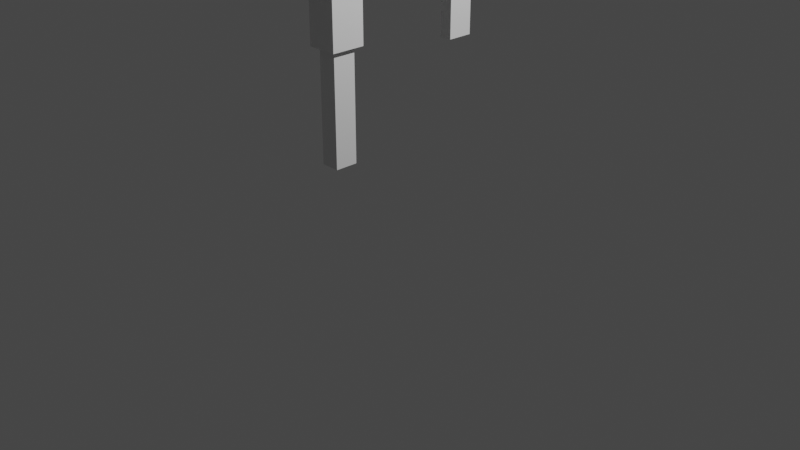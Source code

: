 # Source: MachinePistol.blend  (saved by Blender 2.80.75; exported with 4.5.12 LTS)
import bpy
from mathutils import Matrix  # noqa: F401  (used for matrix-valued properties, if any)

bpy.ops.wm.read_factory_settings(use_empty=True)
scene = bpy.context.scene
scene.name = 'Scene'

# ---- collections
col_collection = bpy.data.collections.new('Collection'); scene.collection.children.link(col_collection)

# ---- materials (node trees are filled in below, after node groups)
mat_material = bpy.data.materials.new('Material')
mat_material.alpha_threshold = 0.0
mat_material.use_transparent_shadow = False
mat_material.line_color = (0.0, 0.0, 0.0, 1.0)

# ---- material node trees
mat_material.use_nodes = True; mat_material.node_tree.nodes.clear()
_N = mat_material.node_tree.nodes; _L = mat_material.node_tree.links
n0 = _N.new('ShaderNodeOutputMaterial'); n0.name = 'Material Output'; n0.location = (300, 300)
n1 = _N.new('ShaderNodeBsdfPrincipled'); n1.name = 'Principled BSDF'; n1.location = (10, 300)
n1.distribution = 'GGX'
n1.subsurface_method = 'BURLEY'
n1.inputs[2].default_value = 0.4
n1.inputs[3].default_value = 1.45
n1.inputs[27].default_value = (0.0, 0.0, 0.0, 1.0)
n1.inputs[28].default_value = 1.0
_L.new(n1.outputs[0], n0.inputs[0])
n0.is_active_output = True

# ---- world
world_world = bpy.data.worlds.new('World'); scene.world = world_world
world_world.use_nodes = True; world_world.node_tree.nodes.clear()
_N = world_world.node_tree.nodes; _L = world_world.node_tree.links
n0 = _N.new('ShaderNodeOutputWorld'); n0.name = 'World Output'; n0.location = (300, 300)
n1 = _N.new('ShaderNodeBackground'); n1.name = 'Background'; n1.location = (10, 300)
n1.inputs[0].default_value = (0.05088, 0.05088, 0.05088, 1.0)
_L.new(n1.outputs[0], n0.inputs[0])
n0.is_active_output = True
world_world.color = (0.05088, 0.05088, 0.05088)
world_world.use_sun_shadow = False
world_world.sun_shadow_jitter_overblur = 0.0

# ---- cameras
cam_camera = bpy.data.cameras.new('Camera')
cam_camera.clip_end = 100.0
cam_camera.ortho_scale = 7.314

# ---- lights
light_light = bpy.data.lights.new('Light', 'POINT')
light_light.transmission_factor = 0.0
light_light.energy = 1000.0
light_light.shadow_soft_size = 0.1
light_light.shadow_maximum_resolution = 0.006
light_light.use_absolute_resolution = True

# ---- meshes
me_cube = bpy.data.meshes.new('Cube')
me_cube.from_pydata([(0.918, 0.8733, 0.7765), (0.7807, 0.8733, 0.6047), (0.6134, 0.8733, 0.4638), (0.4225, 0.8733, 0.3591), (0.2154, 0.8733, 0.2946), (-3.598e-07, 0.8733, 0.2728), (-0.2154, 0.8733, 0.2946), (-0.4225, 0.8733, 0.3591), (-0.6134, 0.8733, 0.4638), (-0.7807, 0.8733, 0.6047), (-0.918, 0.8733, 0.7765), (1.0, 1.0, 1.0), (1.0, 1.0, -1.0), (1.0, -1.0, -1.0), (-1.0, 1.0, 1.0), (-1.0, 1.0, -1.0), (-1.0, -1.0, -1.0), (0.7807, -1.0, 0.6047), (0.6134, -1.0, 0.4638), (-0.2154, -1.0, 0.2946), (-0.4225, -1.0, 0.3591), (0.918, -1.0, 0.7765), (1.0, -1.0, 0.9339), (1.0, 0.8733, 0.9339), (0.2154, -1.0, 0.2946), (0.4225, -1.0, 0.3591), (-0.918, -1.0, 0.7765), (-1.0, 0.8733, 0.9339), (-0.7807, -1.0, 0.6047), (-1.0, -1.0, 0.9339), (-0.6134, -1.0, 0.4638), (-3.598e-07, -1.0, 0.2728), (1.0, 0.8733, 1.0), (-1.0, 0.8733, 1.0)], [], [(0, 1, 17, 21), (1, 2, 18, 17), (2, 3, 25, 18), (3, 4, 24, 25), (4, 5, 31, 24), (5, 6, 19, 31), (6, 7, 20, 19), (7, 8, 30, 20), (8, 9, 28, 30), (9, 10, 26, 28), (10, 27, 29, 26), (11, 14, 33, 32), (13, 22, 21, 17, 18, 25, 24, 31, 19, 20, 30, 28, 26, 29, 16), (16, 29, 27, 33, 14, 15), (15, 12, 13, 16), (12, 11, 32, 23, 22, 13), (15, 14, 11, 12), (23, 0, 21, 22), (27, 10, 9, 8, 7, 6, 5, 4, 3, 2, 1, 0, 23, 32, 33)])
_uv = me_cube.uv_layers.new(name='UVMap')
_uv.uv.foreach_set('vector', [0.6562, 0.5, 0.625, 0.5, 0.625, 0.8235, 0.6562, 0.8235, 0.625, 0.5, 0.5938, 0.5, 0.5938, 0.8235, 0.625, 0.8235, 0.5938, 0.5, 0.5625, 0.5, 0.5625, 0.8235, 0.5938, 0.8235, 0.5625, 0.5, 0.5312, 0.5, 0.5312, 0.8235, 0.5625, 0.8235, 0.5312, 0.5, 0.5, 0.5, 0.5, 0.8235, 0.5312, 0.8235, 0.5, 0.5, 0.4688, 0.5, 0.4688, 0.8235, 0.5, 0.8235, 0.4688, 0.5, 0.4375, 0.5, 0.4375, 0.8235, 0.4688, 0.8235, 0.4375, 0.5, 0.4062, 0.5, 0.4062, 0.8235, 0.4375, 0.8235, 0.4062, 0.5, 0.375, 0.5, 0.375, 0.8235, 0.4062, 0.8235, 0.375, 0.5, 0.3438, 0.5, 0.3438, 0.8235, 0.375, 0.8235, 0.3438, 0.5, 0.3186, 0.5, 0.3186, 0.8235, 0.3438, 0.8235, 0.625, 0.5, 0.875, 0.5, 0.875, 0.5158, 0.625, 0.5158, 0.375, 0.75, 0.6167, 0.75, 0.5971, 0.7602, 0.5756, 0.7774, 0.558, 0.7983, 0.5449, 0.8222, 0.5368, 0.8481, 0.5341, 0.875, 0.5368, 0.9019, 0.5449, 0.9278, 0.558, 0.9517, 0.5756, 0.9726, 0.5971, 0.9898, 0.6167, 1.0, 0.375, 1.0, 0.375, 0.0, 0.6167, 0.0, 0.6167, 0.2342, 0.625, 0.2342, 0.625, 0.25, 0.375, 0.25, 0.125, 0.5, 0.375, 0.5, 0.375, 0.75, 0.125, 0.75, 0.375, 0.5, 0.625, 0.5, 0.625, 0.5158, 0.6167, 0.5158, 0.6167, 0.75, 0.375, 0.75, 0.375, 0.25, 0.625, 0.25, 0.625, 0.5, 0.375, 0.5, 0.6814, 0.5, 0.6562, 0.5, 0.6562, 0.8235, 0.6814, 0.8235, 0.5326, 0.15, 0.5504, 0.1167, 0.5803, 0.08029, 0.6167, 0.05045, 0.6582, 0.02827, 0.7032, 0.01461, 0.75, 0.01, 0.7968, 0.01461, 0.8418, 0.02827, 0.8833, 0.05045, 0.9197, 0.08029, 0.9496, 0.1167, 0.9674, 0.15, 0.9674, 0.164, 0.5326, 0.164])
me_cube.materials.append(mat_material)
me_cube.use_remesh_preserve_volume = False
me_cube.use_remesh_preserve_attributes = False
me_cube.use_mirror_vertex_groups = False
me_cube.update()
me_cylinder = bpy.data.meshes.new('Cylinder')
me_cylinder.from_pydata([(0.0, 1.0, -1.0), (0.0, 1.0, 1.0), (0.1951, 0.9808, -1.0), (0.1951, 0.9808, 1.0), (0.3827, 0.9239, -1.0), (0.3827, 0.9239, 1.0), (0.5556, 0.8315, -1.0), (0.5556, 0.8315, 1.0), (0.7071, 0.7071, -1.0), (0.7071, 0.7071, 1.0), (0.8315, 0.5556, -1.0), (0.8315, 0.5556, 1.0), (0.9239, 0.3827, -1.0), (0.9239, 0.3827, 1.0), (0.9808, 0.1951, -1.0), (0.9808, 0.1951, 1.0), (1.0, 7.55e-08, -1.0), (1.0, 7.55e-08, 1.0), (0.9808, -0.1951, -1.0), (0.9808, -0.1951, 1.0), (0.9239, -0.3827, -1.0), (0.9239, -0.3827, 1.0), (0.8315, -0.5556, -1.0), (0.8315, -0.5556, 1.0), (0.7071, -0.7071, -1.0), (0.7071, -0.7071, 1.0), (0.5556, -0.8315, -1.0), (0.5556, -0.8315, 1.0), (0.3827, -0.9239, -1.0), (0.3827, -0.9239, 1.0), (0.1951, -0.9808, -1.0), (0.1951, -0.9808, 1.0), (-3.258e-07, -1.0, -1.0), (-3.258e-07, -1.0, 1.0), (-0.1951, -0.9808, -1.0), (-0.1951, -0.9808, 1.0), (-0.3827, -0.9239, -1.0), (-0.3827, -0.9239, 1.0), (-0.5556, -0.8315, -1.0), (-0.5556, -0.8315, 1.0), (-0.7071, -0.7071, -1.0), (-0.7071, -0.7071, 1.0), (-0.8315, -0.5556, -1.0), (-0.8315, -0.5556, 1.0), (-0.9239, -0.3827, -1.0), (-0.9239, -0.3827, 1.0), (-0.9808, -0.1951, -1.0), (-0.9808, -0.1951, 1.0), (-1.0, 9.656e-07, -1.0), (-1.0, 9.656e-07, 1.0), (-0.9808, 0.1951, -1.0), (-0.9808, 0.1951, 1.0), (-0.9239, 0.3827, -1.0), (-0.9239, 0.3827, 1.0), (-0.8315, 0.5556, -1.0), (-0.8315, 0.5556, 1.0), (-0.7071, 0.7071, -1.0), (-0.7071, 0.7071, 1.0), (-0.5556, 0.8315, -1.0), (-0.5556, 0.8315, 1.0), (-0.3827, 0.9239, -1.0), (-0.3827, 0.9239, 1.0), (-0.1951, 0.9808, -1.0), (-0.1951, 0.9808, 1.0)], [], [(0, 1, 3, 2), (2, 3, 5, 4), (4, 5, 7, 6), (6, 7, 9, 8), (8, 9, 11, 10), (10, 11, 13, 12), (12, 13, 15, 14), (14, 15, 17, 16), (16, 17, 19, 18), (18, 19, 21, 20), (20, 21, 23, 22), (22, 23, 25, 24), (24, 25, 27, 26), (26, 27, 29, 28), (28, 29, 31, 30), (30, 31, 33, 32), (32, 33, 35, 34), (34, 35, 37, 36), (36, 37, 39, 38), (38, 39, 41, 40), (40, 41, 43, 42), (42, 43, 45, 44), (44, 45, 47, 46), (46, 47, 49, 48), (48, 49, 51, 50), (50, 51, 53, 52), (52, 53, 55, 54), (54, 55, 57, 56), (56, 57, 59, 58), (58, 59, 61, 60), (3, 1, 63, 61, 59, 57, 55, 53, 51, 49, 47, 45, 43, 41, 39, 37, 35, 33, 31, 29, 27, 25, 23, 21, 19, 17, 15, 13, 11, 9, 7, 5), (60, 61, 63, 62), (62, 63, 1, 0), (0, 2, 4, 6, 8, 10, 12, 14, 16, 18, 20, 22, 24, 26, 28, 30, 32, 34, 36, 38, 40, 42, 44, 46, 48, 50, 52, 54, 56, 58, 60, 62)])
_uv = me_cylinder.uv_layers.new(name='UVMap')
_uv.uv.foreach_set('vector', [1.0, 0.5, 1.0, 1.0, 0.9688, 1.0, 0.9688, 0.5, 0.9688, 0.5, 0.9688, 1.0, 0.9375, 1.0, 0.9375, 0.5, 0.9375, 0.5, 0.9375, 1.0, 0.9062, 1.0, 0.9062, 0.5, 0.9062, 0.5, 0.9062, 1.0, 0.875, 1.0, 0.875, 0.5, 0.875, 0.5, 0.875, 1.0, 0.8438, 1.0, 0.8438, 0.5, 0.8438, 0.5, 0.8438, 1.0, 0.8125, 1.0, 0.8125, 0.5, 0.8125, 0.5, 0.8125, 1.0, 0.7812, 1.0, 0.7812, 0.5, 0.7812, 0.5, 0.7812, 1.0, 0.75, 1.0, 0.75, 0.5, 0.75, 0.5, 0.75, 1.0, 0.7188, 1.0, 0.7188, 0.5, 0.7188, 0.5, 0.7188, 1.0, 0.6875, 1.0, 0.6875, 0.5, 0.6875, 0.5, 0.6875, 1.0, 0.6562, 1.0, 0.6562, 0.5, 0.6562, 0.5, 0.6562, 1.0, 0.625, 1.0, 0.625, 0.5, 0.625, 0.5, 0.625, 1.0, 0.5938, 1.0, 0.5938, 0.5, 0.5938, 0.5, 0.5938, 1.0, 0.5625, 1.0, 0.5625, 0.5, 0.5625, 0.5, 0.5625, 1.0, 0.5312, 1.0, 0.5312, 0.5, 0.5312, 0.5, 0.5312, 1.0, 0.5, 1.0, 0.5, 0.5, 0.5, 0.5, 0.5, 1.0, 0.4688, 1.0, 0.4688, 0.5, 0.4688, 0.5, 0.4688, 1.0, 0.4375, 1.0, 0.4375, 0.5, 0.4375, 0.5, 0.4375, 1.0, 0.4062, 1.0, 0.4062, 0.5, 0.4062, 0.5, 0.4062, 1.0, 0.375, 1.0, 0.375, 0.5, 0.375, 0.5, 0.375, 1.0, 0.3438, 1.0, 0.3438, 0.5, 0.3438, 0.5, 0.3438, 1.0, 0.3125, 1.0, 0.3125, 0.5, 0.3125, 0.5, 0.3125, 1.0, 0.2812, 1.0, 0.2812, 0.5, 0.2812, 0.5, 0.2812, 1.0, 0.25, 1.0, 0.25, 0.5, 0.25, 0.5, 0.25, 1.0, 0.2188, 1.0, 0.2188, 0.5, 0.2188, 0.5, 0.2188, 1.0, 0.1875, 1.0, 0.1875, 0.5, 0.1875, 0.5, 0.1875, 1.0, 0.1562, 1.0, 0.1562, 0.5, 0.1562, 0.5, 0.1562, 1.0, 0.125, 1.0, 0.125, 0.5, 0.125, 0.5, 0.125, 1.0, 0.09375, 1.0, 0.09375, 0.5, 0.09375, 0.5, 0.09375, 1.0, 0.0625, 1.0, 0.0625, 0.5, 0.2968, 0.4854, 0.25, 0.49, 0.2032, 0.4854, 0.1582, 0.4717, 0.1167, 0.4496, 0.08029, 0.4197, 0.05045, 0.3833, 0.02827, 0.3418, 0.01461, 0.2968, 0.01, 0.25, 0.01461, 0.2032, 0.02827, 0.1582, 0.05045, 0.1167, 0.08029, 0.08029, 0.1167, 0.05045, 0.1582, 0.02827, 0.2032, 0.01461, 0.25, 0.01, 0.2968, 0.01461, 0.3418, 0.02827, 0.3833, 0.05045, 0.4197, 0.08029, 0.4496, 0.1167, 0.4717, 0.1582, 0.4854, 0.2032, 0.49, 0.25, 0.4854, 0.2968, 0.4717, 0.3418, 0.4496, 0.3833, 0.4197, 0.4197, 0.3833, 0.4496, 0.3418, 0.4717, 0.0625, 0.5, 0.0625, 1.0, 0.03125, 1.0, 0.03125, 0.5, 0.03125, 0.5, 0.03125, 1.0, 0.0, 1.0, 0.0, 0.5, 0.75, 0.49, 0.7968, 0.4854, 0.8418, 0.4717, 0.8833, 0.4496, 0.9197, 0.4197, 0.9496, 0.3833, 0.9717, 0.3418, 0.9854, 0.2968, 0.99, 0.25, 0.9854, 0.2032, 0.9717, 0.1582, 0.9496, 0.1167, 0.9197, 0.08029, 0.8833, 0.05045, 0.8418, 0.02827, 0.7968, 0.01461, 0.75, 0.01, 0.7032, 0.01461, 0.6582, 0.02827, 0.6167, 0.05045, 0.5803, 0.08029, 0.5504, 0.1167, 0.5283, 0.1582, 0.5146, 0.2032, 0.51, 0.25, 0.5146, 0.2968, 0.5283, 0.3418, 0.5504, 0.3833, 0.5803, 0.4197, 0.6167, 0.4496, 0.6582, 0.4717, 0.7032, 0.4854])
me_cylinder.use_remesh_fix_poles = True
me_cylinder.use_remesh_preserve_attributes = False
me_cylinder.use_mirror_vertex_groups = False
me_cylinder.update()
me_cube_001 = bpy.data.meshes.new('Cube.001')
me_cube_001.from_pydata([(-1.0, -1.0, -1.0), (-1.0, -1.0, 1.0), (-1.0, 1.0, -1.0), (-1.0, 1.0, 1.0), (1.0, -1.0, -1.0), (1.0, -1.0, 1.0), (1.0, 1.0, -1.0), (1.0, 1.0, 1.0)], [], [(0, 1, 3, 2), (2, 3, 7, 6), (6, 7, 5, 4), (4, 5, 1, 0), (2, 6, 4, 0), (7, 3, 1, 5)])
_uv = me_cube_001.uv_layers.new(name='UVMap')
_uv.uv.foreach_set('vector', [0.375, 0.0, 0.625, 0.0, 0.625, 0.25, 0.375, 0.25, 0.375, 0.25, 0.625, 0.25, 0.625, 0.5, 0.375, 0.5, 0.375, 0.5, 0.625, 0.5, 0.625, 0.75, 0.375, 0.75, 0.375, 0.75, 0.625, 0.75, 0.625, 1.0, 0.375, 1.0, 0.125, 0.5, 0.375, 0.5, 0.375, 0.75, 0.125, 0.75, 0.625, 0.5, 0.875, 0.5, 0.875, 0.75, 0.625, 0.75])
me_cube_001.use_remesh_fix_poles = True
me_cube_001.use_remesh_preserve_attributes = False
me_cube_001.use_mirror_vertex_groups = False
me_cube_001.update()
me_cube_002 = bpy.data.meshes.new('Cube.002')
me_cube_002.from_pydata([(-1.0, -1.0, -1.0), (-1.0, -1.0, 1.0), (-1.0, 1.0, -1.0), (-1.0, 1.0, 1.0), (1.0, -1.0, -1.0), (1.0, -1.0, 1.0), (1.0, 1.0, -1.0), (1.0, 1.0, 1.0)], [], [(0, 1, 3, 2), (2, 3, 7, 6), (6, 7, 5, 4), (4, 5, 1, 0), (2, 6, 4, 0), (7, 3, 1, 5)])
_uv = me_cube_002.uv_layers.new(name='UVMap')
_uv.uv.foreach_set('vector', [0.375, 0.0, 0.625, 0.0, 0.625, 0.25, 0.375, 0.25, 0.375, 0.25, 0.625, 0.25, 0.625, 0.5, 0.375, 0.5, 0.375, 0.5, 0.625, 0.5, 0.625, 0.75, 0.375, 0.75, 0.375, 0.75, 0.625, 0.75, 0.625, 1.0, 0.375, 1.0, 0.125, 0.5, 0.375, 0.5, 0.375, 0.75, 0.125, 0.75, 0.625, 0.5, 0.875, 0.5, 0.875, 0.75, 0.625, 0.75])
me_cube_002.use_remesh_fix_poles = True
me_cube_002.use_remesh_preserve_attributes = False
me_cube_002.use_mirror_vertex_groups = False
me_cube_002.update()
me_cube_003 = bpy.data.meshes.new('Cube.003')
me_cube_003.from_pydata([(-1.0, -1.0, -1.0), (-1.0, -1.0, 1.0), (-1.0, 1.0, -1.0), (-1.0, 1.0, 1.0), (1.0, -1.0, -1.0), (1.0, -1.0, 1.0), (1.0, 1.0, -1.0), (1.0, 1.0, 1.0)], [], [(0, 1, 3, 2), (2, 3, 7, 6), (6, 7, 5, 4), (4, 5, 1, 0), (2, 6, 4, 0), (7, 3, 1, 5)])
_uv = me_cube_003.uv_layers.new(name='UVMap')
_uv.uv.foreach_set('vector', [0.375, 0.0, 0.625, 0.0, 0.625, 0.25, 0.375, 0.25, 0.375, 0.25, 0.625, 0.25, 0.625, 0.5, 0.375, 0.5, 0.375, 0.5, 0.625, 0.5, 0.625, 0.75, 0.375, 0.75, 0.375, 0.75, 0.625, 0.75, 0.625, 1.0, 0.375, 1.0, 0.125, 0.5, 0.375, 0.5, 0.375, 0.75, 0.125, 0.75, 0.625, 0.5, 0.875, 0.5, 0.875, 0.75, 0.625, 0.75])
me_cube_003.use_remesh_fix_poles = True
me_cube_003.use_remesh_preserve_attributes = False
me_cube_003.use_mirror_vertex_groups = False
me_cube_003.update()
me_cube_004 = bpy.data.meshes.new('Cube.004')
me_cube_004.from_pydata([(-1.0, -1.0, -1.0), (-1.0, -1.0, 1.0), (-1.0, 1.0, -1.0), (-1.0, 1.0, 1.0), (1.0, -1.0, -1.0), (1.0, -1.0, 1.0), (1.0, 1.0, -1.0), (1.0, 1.0, 1.0), (1.0, 0.5674, 0.4807), (-1.0, 0.5674, 0.4807), (1.0, 0.5228, 0.5264), (-1.0, 0.5228, 0.5264), (1.0, 0.5211, 0.573), (-1.0, 0.5211, 0.573), (1.0, 0.766, 0.7011), (-1.0, 0.766, 0.7011), (1.0, 0.9205, 0.7343), (-1.0, 0.9205, 0.7343), (-1.0, 1.0, 0.7458), (1.0, 1.0, 0.7458), (1.0, 0.6531, 0.4377), (-1.0, 0.6531, 0.4377), (-1.0, 1.0, 0.3571), (1.0, 1.0, 0.3571), (1.0, 0.9336, 0.3664), (-1.0, 0.9336, 0.3664), (1.0, 0.5624, 0.6188), (-1.0, 0.5624, 0.6188), (1.0, 0.6451, 0.6621), (-1.0, 0.6451, 0.6621), (1.0, 0.7768, 0.3991), (-1.0, 0.7768, 0.3991)], [], [(0, 1, 3, 18, 17, 15, 29, 27, 13, 11, 9, 21, 31, 25, 22, 2), (2, 22, 23, 6), (6, 23, 24, 30, 20, 8, 10, 12, 26, 28, 14, 16, 19, 7, 5, 4), (4, 5, 1, 0), (2, 6, 4, 0), (7, 3, 1, 5), (31, 30, 24, 25), (15, 14, 28, 29), (25, 24, 23, 22), (27, 26, 12, 13), (13, 12, 10, 11), (21, 20, 30, 31), (16, 17, 18, 19), (17, 16, 14, 15), (19, 18, 3, 7), (29, 28, 26, 27), (11, 10, 8, 9), (9, 8, 20, 21)])
_uv = me_cube_004.uv_layers.new(name='UVMap')
_uv.uv.foreach_set('vector', [0.375, 0.0, 0.625, 0.0, 0.625, 0.25, 0.5932, 0.25, 0.5918, 0.2401, 0.5876, 0.2208, 0.5828, 0.2056, 0.5774, 0.1953, 0.5716, 0.1901, 0.5658, 0.1903, 0.5601, 0.1959, 0.5547, 0.2066, 0.5499, 0.2221, 0.5458, 0.2417, 0.5446, 0.25, 0.375, 0.25, 0.375, 0.25, 0.5446, 0.25, 0.5446, 0.5, 0.375, 0.5, 0.375, 0.5, 0.5446, 0.5, 0.5458, 0.5083, 0.5499, 0.5279, 0.5547, 0.5434, 0.5601, 0.5541, 0.5658, 0.5597, 0.5716, 0.5599, 0.5774, 0.5547, 0.5828, 0.5444, 0.5876, 0.5292, 0.5918, 0.5099, 0.5932, 0.5, 0.625, 0.5, 0.625, 0.75, 0.375, 0.75, 0.375, 0.75, 0.625, 0.75, 0.625, 1.0, 0.375, 1.0, 0.125, 0.5, 0.375, 0.5, 0.375, 0.75, 0.125, 0.75, 0.625, 0.5, 0.875, 0.5, 0.875, 0.75, 0.625, 0.75, 0.6562, 0.7335, 0.6562, 0.7665, 0.6875, 0.7665, 0.6875, 0.7335, 0.4375, 0.7335, 0.4375, 0.7665, 0.4688, 0.7665, 0.4687, 0.7335, 0.6875, 0.7335, 0.6875, 0.7665, 0.6988, 0.7665, 0.6988, 0.7335, 0.5, 0.7335, 0.5, 0.7665, 0.5312, 0.7665, 0.5312, 0.7335, 0.5312, 0.7335, 0.5312, 0.7665, 0.5625, 0.7665, 0.5625, 0.7335, 0.625, 0.7335, 0.625, 0.7665, 0.6562, 0.7665, 0.6562, 0.7335, 0.4062, 0.7665, 0.4062, 0.7335, 0.3926, 0.7335, 0.3926, 0.7665, 0.4062, 0.7335, 0.4062, 0.7665, 0.4375, 0.7665, 0.4375, 0.7335, 0.5932, 0.5, 0.5932, 0.25, 0.625, 0.25, 0.625, 0.5, 0.4687, 0.7335, 0.4688, 0.7665, 0.5, 0.7665, 0.5, 0.7335, 0.5625, 0.7335, 0.5625, 0.7665, 0.5938, 0.7665, 0.5938, 0.7335, 0.5938, 0.7335, 0.5938, 0.7665, 0.625, 0.7665, 0.625, 0.7335])
me_cube_004.use_remesh_fix_poles = True
me_cube_004.use_remesh_preserve_attributes = False
me_cube_004.use_mirror_vertex_groups = False
me_cube_004.update()
me_torus = bpy.data.meshes.new('Torus')
me_torus.from_pydata([(0.09789, 0.7436, 3.062e-17), (9.437e-08, 1.25, 0.0), (9.184e-08, 1.217, 0.125), (8.494e-08, 1.125, 0.2165), (7.55e-08, 1.0, 0.25), (6.606e-08, 0.875, 0.2165), (5.915e-08, 0.7835, 0.125), (5.662e-08, 0.75, 3.062e-17), (5.915e-08, 0.7835, -0.125), (6.606e-08, 0.875, -0.2165), (7.55e-08, 1.0, -0.25), (8.494e-08, 1.125, -0.2165), (9.184e-08, 1.217, -0.125), (-0.1632, 1.239, 0.0), (-0.1588, 1.206, 0.125), (-0.1468, 1.115, 0.2165), (-0.1305, 0.9914, 0.25), (-0.1142, 0.8675, 0.2165), (-0.1023, 0.7768, 0.125), (-0.09789, 0.7436, 3.062e-17), (-0.1023, 0.7768, -0.125), (-0.1142, 0.8675, -0.2165), (-0.1305, 0.9914, -0.25), (-0.1468, 1.115, -0.2165), (-0.1588, 1.206, -0.125), (-0.3235, 1.207, 0.0), (-0.3149, 1.175, 0.125), (-0.2912, 1.087, 0.2165), (-0.2588, 0.9659, 0.25), (-0.2265, 0.8452, 0.2165), (-0.2028, 0.7568, 0.125), (-0.1941, 0.7244, 3.062e-17), (-0.2028, 0.7568, -0.125), (-0.2265, 0.8452, -0.2165), (-0.2588, 0.9659, -0.25), (-0.2912, 1.087, -0.2165), (-0.3149, 1.175, -0.125), (-0.4784, 1.155, 0.0), (-0.4655, 1.124, 0.125), (-0.4305, 1.039, 0.2165), (-0.3827, 0.9239, 0.25), (-0.3348, 0.8084, 0.2165), (-0.2998, 0.7239, 0.125), (-0.287, 0.6929, 3.062e-17), (-0.2998, 0.7239, -0.125), (-0.3348, 0.8084, -0.2165), (-0.3827, 0.9239, -0.25), (-0.4305, 1.039, -0.2165), (-0.4655, 1.124, -0.125), (-0.625, 1.083, 0.0), (-0.6083, 1.054, 0.125), (-0.5625, 0.9743, 0.2165), (-0.5, 0.866, 0.25), (-0.4375, 0.7578, 0.2165), (-0.3917, 0.6785, 0.125), (-0.375, 0.6495, 3.062e-17), (-0.3917, 0.6785, -0.125), (-0.4375, 0.7578, -0.2165), (-0.5, 0.866, -0.25), (-0.5625, 0.9743, -0.2165), (-0.6083, 1.054, -0.125), (-0.761, 0.9917, 0.0), (-0.7406, 0.9651, 0.125), (-0.6849, 0.8925, 0.2165), (-0.6088, 0.7934, 0.25), (-0.5327, 0.6942, 0.2165), (-0.477, 0.6216, 0.125), (-0.4566, 0.595, 3.062e-17), (-0.477, 0.6216, -0.125), (-0.5327, 0.6942, -0.2165), (-0.6088, 0.7934, -0.25), (-0.6849, 0.8925, -0.2165), (-0.7406, 0.9651, -0.125), (-0.8839, 0.8839, 0.0), (-0.8602, 0.8602, 0.125), (-0.7955, 0.7955, 0.2165), (-0.7071, 0.7071, 0.25), (-0.6187, 0.6187, 0.2165), (-0.554, 0.554, 0.125), (-0.5303, 0.5303, 3.062e-17), (-0.554, 0.554, -0.125), (-0.6187, 0.6187, -0.2165), (-0.7071, 0.7071, -0.25), (-0.7955, 0.7955, -0.2165), (-0.8602, 0.8602, -0.125), (-0.9917, 0.761, 0.0), (-0.9651, 0.7406, 0.125), (-0.8925, 0.6849, 0.2165), (-0.7934, 0.6088, 0.25), (-0.6942, 0.5327, 0.2165), (-0.6216, 0.477, 0.125), (-0.595, 0.4566, 3.062e-17), (-0.6216, 0.477, -0.125), (-0.6942, 0.5327, -0.2165), (-0.7934, 0.6088, -0.25), (-0.8925, 0.6849, -0.2165), (-0.9651, 0.7406, -0.125), (-1.083, 0.625, 0.0), (-1.054, 0.6083, 0.125), (-0.9743, 0.5625, 0.2165), (-0.866, 0.5, 0.25), (-0.7578, 0.4375, 0.2165), (-0.6785, 0.3917, 0.125), (-0.6495, 0.375, 3.062e-17), (-0.6785, 0.3917, -0.125), (-0.7578, 0.4375, -0.2165), (-0.866, 0.5, -0.25), (-0.9743, 0.5625, -0.2165), (-1.054, 0.6083, -0.125), (-1.155, 0.4784, 0.0), (-1.124, 0.4655, 0.125), (-1.039, 0.4305, 0.2165), (-0.9239, 0.3827, 0.25), (-0.8084, 0.3348, 0.2165), (-0.8084, 0.3348, -0.2165), (-0.9239, 0.3827, -0.25), (-1.039, 0.4305, -0.2165), (-1.124, 0.4655, -0.125), (-1.207, 0.3235, 0.0), (-1.175, 0.3149, 0.125), (-1.175, 0.3149, -0.125), (-0.7517, 0.3114, 0.1551), (-0.7182, 0.3114, 0.125), (-0.6809, 0.3114, 3.062e-17), (-0.7182, 0.3114, -0.125), (-0.8164, 0.3114, 0.2165), (-0.8164, 0.3114, -0.2165), (-0.7517, 0.3114, -0.1551), (-0.9481, 0.3114, 0.25), (-0.9481, 0.3114, -0.25), (-1.08, 0.3114, 0.2165), (-1.08, 0.3114, -0.2165), (-1.162, 0.3114, 0.1385), (-1.176, 0.3114, 0.125), (-1.21, 0.3114, 0.0), (-1.176, 0.3114, -0.125), (-1.162, 0.3114, -0.1385), (0.1005, 1.243, 0.0), (0.1005, 1.21, 0.125), (0.1005, 1.21, -0.125), (0.1005, 1.118, 0.2165), (0.1005, 1.118, -0.2165), (0.1005, 0.9934, 0.25), (0.1005, 0.9934, -0.25), (0.1005, 0.8684, 0.2165), (0.1005, 0.8684, -0.2165), (0.1005, 0.7769, 0.125), (0.1005, 0.7769, -0.125), (0.1005, 0.7635, 0.07513), (0.1005, 0.7635, -0.07513), (0.1005, 0.7431, 3.062e-17)], [], [(0, 7, 8, 147, 149), (1, 13, 14, 2), (2, 14, 15, 3), (3, 15, 16, 4), (4, 16, 17, 5), (5, 17, 18, 6), (6, 18, 19, 7), (7, 19, 20, 8), (8, 20, 21, 9), (9, 21, 22, 10), (10, 22, 23, 11), (11, 23, 24, 12), (12, 24, 13, 1), (13, 25, 26, 14), (14, 26, 27, 15), (15, 27, 28, 16), (16, 28, 29, 17), (17, 29, 30, 18), (18, 30, 31, 19), (19, 31, 32, 20), (20, 32, 33, 21), (21, 33, 34, 22), (22, 34, 35, 23), (23, 35, 36, 24), (24, 36, 25, 13), (25, 37, 38, 26), (26, 38, 39, 27), (27, 39, 40, 28), (28, 40, 41, 29), (29, 41, 42, 30), (30, 42, 43, 31), (31, 43, 44, 32), (32, 44, 45, 33), (33, 45, 46, 34), (34, 46, 47, 35), (35, 47, 48, 36), (36, 48, 37, 25), (37, 49, 50, 38), (38, 50, 51, 39), (39, 51, 52, 40), (40, 52, 53, 41), (41, 53, 54, 42), (42, 54, 55, 43), (43, 55, 56, 44), (44, 56, 57, 45), (45, 57, 58, 46), (46, 58, 59, 47), (47, 59, 60, 48), (48, 60, 49, 37), (49, 61, 62, 50), (50, 62, 63, 51), (51, 63, 64, 52), (52, 64, 65, 53), (53, 65, 66, 54), (54, 66, 67, 55), (55, 67, 68, 56), (56, 68, 69, 57), (57, 69, 70, 58), (58, 70, 71, 59), (59, 71, 72, 60), (60, 72, 61, 49), (61, 73, 74, 62), (62, 74, 75, 63), (63, 75, 76, 64), (64, 76, 77, 65), (65, 77, 78, 66), (66, 78, 79, 67), (67, 79, 80, 68), (68, 80, 81, 69), (69, 81, 82, 70), (70, 82, 83, 71), (71, 83, 84, 72), (72, 84, 73, 61), (73, 85, 86, 74), (74, 86, 87, 75), (75, 87, 88, 76), (76, 88, 89, 77), (77, 89, 90, 78), (78, 90, 91, 79), (79, 91, 92, 80), (80, 92, 93, 81), (81, 93, 94, 82), (82, 94, 95, 83), (83, 95, 96, 84), (84, 96, 85, 73), (85, 97, 98, 86), (86, 98, 99, 87), (87, 99, 100, 88), (88, 100, 101, 89), (89, 101, 102, 90), (90, 102, 103, 91), (91, 103, 104, 92), (92, 104, 105, 93), (93, 105, 106, 94), (94, 106, 107, 95), (95, 107, 108, 96), (96, 108, 97, 85), (97, 109, 110, 98), (98, 110, 111, 99), (99, 111, 112, 100), (100, 112, 113, 101), (101, 113, 121, 122, 102), (102, 122, 123, 103), (103, 123, 124, 104), (104, 124, 127, 114, 105), (105, 114, 115, 106), (106, 115, 116, 107), (107, 116, 117, 108), (108, 117, 109, 97), (109, 118, 119, 110), (110, 119, 132, 130, 111), (111, 130, 128, 112), (112, 128, 125, 113), (113, 125, 121), (114, 126, 129, 115), (115, 129, 131, 116), (116, 131, 136, 120, 117), (117, 120, 118, 109), (118, 134, 133, 119), (119, 133, 132), (120, 135, 134, 118), (127, 126, 114), (136, 135, 120), (134, 135, 136, 131, 129, 126, 127, 124, 123, 122, 121, 125, 128, 130, 132, 133), (139, 137, 138, 140, 142, 144, 146, 148, 150, 149, 147, 145, 143, 141), (149, 150, 0), (137, 139, 12, 1), (138, 137, 1, 2), (146, 144, 5, 6), (150, 148, 0), (144, 142, 4, 5), (142, 140, 3, 4), (141, 143, 10, 11), (140, 138, 2, 3), (145, 147, 8, 9), (139, 141, 11, 12), (148, 146, 6, 7, 0), (143, 145, 9, 10)])
_uv = me_torus.uv_layers.new(name='UVMap')
_uv.uv.foreach_set('vector', [0.7292, 2.22e-16, 0.75, 2.22e-16, 0.75, 0.08333, 0.7295, 0.08333, 0.7292, 0.05009, 0.75, 0.5, 0.7708, 0.5, 0.7708, 0.5833, 0.75, 0.5833, 0.75, 0.5833, 0.7708, 0.5833, 0.7708, 0.6667, 0.75, 0.6667, 0.75, 0.6667, 0.7708, 0.6667, 0.7708, 0.75, 0.75, 0.75, 0.75, 0.75, 0.7708, 0.75, 0.7708, 0.8333, 0.75, 0.8333, 0.75, 0.8333, 0.7708, 0.8333, 0.7708, 0.9167, 0.75, 0.9167, 0.75, 0.9167, 0.7708, 0.9167, 0.7708, 1.0, 0.75, 1.0, 0.75, 2.22e-16, 0.7708, 2.22e-16, 0.7708, 0.08333, 0.75, 0.08333, 0.75, 0.08333, 0.7708, 0.08333, 0.7708, 0.1667, 0.75, 0.1667, 0.75, 0.1667, 0.7708, 0.1667, 0.7708, 0.25, 0.75, 0.25, 0.75, 0.25, 0.7708, 0.25, 0.7708, 0.3333, 0.75, 0.3333, 0.75, 0.3333, 0.7708, 0.3333, 0.7708, 0.4167, 0.75, 0.4167, 0.75, 0.4167, 0.7708, 0.4167, 0.7708, 0.5, 0.75, 0.5, 0.7708, 0.5, 0.7917, 0.5, 0.7917, 0.5833, 0.7708, 0.5833, 0.7708, 0.5833, 0.7917, 0.5833, 0.7917, 0.6667, 0.7708, 0.6667, 0.7708, 0.6667, 0.7917, 0.6667, 0.7917, 0.75, 0.7708, 0.75, 0.7708, 0.75, 0.7917, 0.75, 0.7917, 0.8333, 0.7708, 0.8333, 0.7708, 0.8333, 0.7917, 0.8333, 0.7917, 0.9167, 0.7708, 0.9167, 0.7708, 0.9167, 0.7917, 0.9167, 0.7917, 1.0, 0.7708, 1.0, 0.7708, 2.22e-16, 0.7917, 2.22e-16, 0.7917, 0.08333, 0.7708, 0.08333, 0.7708, 0.08333, 0.7917, 0.08333, 0.7917, 0.1667, 0.7708, 0.1667, 0.7708, 0.1667, 0.7917, 0.1667, 0.7917, 0.25, 0.7708, 0.25, 0.7708, 0.25, 0.7917, 0.25, 0.7917, 0.3333, 0.7708, 0.3333, 0.7708, 0.3333, 0.7917, 0.3333, 0.7917, 0.4167, 0.7708, 0.4167, 0.7708, 0.4167, 0.7917, 0.4167, 0.7917, 0.5, 0.7708, 0.5, 0.7917, 0.5, 0.8125, 0.5, 0.8125, 0.5833, 0.7917, 0.5833, 0.7917, 0.5833, 0.8125, 0.5833, 0.8125, 0.6667, 0.7917, 0.6667, 0.7917, 0.6667, 0.8125, 0.6667, 0.8125, 0.75, 0.7917, 0.75, 0.7917, 0.75, 0.8125, 0.75, 0.8125, 0.8333, 0.7917, 0.8333, 0.7917, 0.8333, 0.8125, 0.8333, 0.8125, 0.9167, 0.7917, 0.9167, 0.7917, 0.9167, 0.8125, 0.9167, 0.8125, 1.0, 0.7917, 1.0, 0.7917, 2.22e-16, 0.8125, 2.22e-16, 0.8125, 0.08333, 0.7917, 0.08333, 0.7917, 0.08333, 0.8125, 0.08333, 0.8125, 0.1667, 0.7917, 0.1667, 0.7917, 0.1667, 0.8125, 0.1667, 0.8125, 0.25, 0.7917, 0.25, 0.7917, 0.25, 0.8125, 0.25, 0.8125, 0.3333, 0.7917, 0.3333, 0.7917, 0.3333, 0.8125, 0.3333, 0.8125, 0.4167, 0.7917, 0.4167, 0.7917, 0.4167, 0.8125, 0.4167, 0.8125, 0.5, 0.7917, 0.5, 0.8125, 0.5, 0.8333, 0.5, 0.8333, 0.5833, 0.8125, 0.5833, 0.8125, 0.5833, 0.8333, 0.5833, 0.8333, 0.6667, 0.8125, 0.6667, 0.8125, 0.6667, 0.8333, 0.6667, 0.8333, 0.75, 0.8125, 0.75, 0.8125, 0.75, 0.8333, 0.75, 0.8333, 0.8333, 0.8125, 0.8333, 0.8125, 0.8333, 0.8333, 0.8333, 0.8333, 0.9167, 0.8125, 0.9167, 0.8125, 0.9167, 0.8333, 0.9167, 0.8333, 1.0, 0.8125, 1.0, 0.8125, 2.22e-16, 0.8333, 2.22e-16, 0.8333, 0.08333, 0.8125, 0.08333, 0.8125, 0.08333, 0.8333, 0.08333, 0.8333, 0.1667, 0.8125, 0.1667, 0.8125, 0.1667, 0.8333, 0.1667, 0.8333, 0.25, 0.8125, 0.25, 0.8125, 0.25, 0.8333, 0.25, 0.8333, 0.3333, 0.8125, 0.3333, 0.8125, 0.3333, 0.8333, 0.3333, 0.8333, 0.4167, 0.8125, 0.4167, 0.8125, 0.4167, 0.8333, 0.4167, 0.8333, 0.5, 0.8125, 0.5, 0.8333, 0.5, 0.8542, 0.5, 0.8542, 0.5833, 0.8333, 0.5833, 0.8333, 0.5833, 0.8542, 0.5833, 0.8542, 0.6667, 0.8333, 0.6667, 0.8333, 0.6667, 0.8542, 0.6667, 0.8542, 0.75, 0.8333, 0.75, 0.8333, 0.75, 0.8542, 0.75, 0.8542, 0.8333, 0.8333, 0.8333, 0.8333, 0.8333, 0.8542, 0.8333, 0.8542, 0.9167, 0.8333, 0.9167, 0.8333, 0.9167, 0.8542, 0.9167, 0.8542, 1.0, 0.8333, 1.0, 0.8333, 2.22e-16, 0.8542, 2.22e-16, 0.8542, 0.08333, 0.8333, 0.08333, 0.8333, 0.08333, 0.8542, 0.08333, 0.8542, 0.1667, 0.8333, 0.1667, 0.8333, 0.1667, 0.8542, 0.1667, 0.8542, 0.25, 0.8333, 0.25, 0.8333, 0.25, 0.8542, 0.25, 0.8542, 0.3333, 0.8333, 0.3333, 0.8333, 0.3333, 0.8542, 0.3333, 0.8542, 0.4167, 0.8333, 0.4167, 0.8333, 0.4167, 0.8542, 0.4167, 0.8542, 0.5, 0.8333, 0.5, 0.8542, 0.5, 0.875, 0.5, 0.875, 0.5833, 0.8542, 0.5833, 0.8542, 0.5833, 0.875, 0.5833, 0.875, 0.6667, 0.8542, 0.6667, 0.8542, 0.6667, 0.875, 0.6667, 0.875, 0.75, 0.8542, 0.75, 0.8542, 0.75, 0.875, 0.75, 0.875, 0.8333, 0.8542, 0.8333, 0.8542, 0.8333, 0.875, 0.8333, 0.875, 0.9167, 0.8542, 0.9167, 0.8542, 0.9167, 0.875, 0.9167, 0.875, 1.0, 0.8542, 1.0, 0.8542, 2.22e-16, 0.875, 2.22e-16, 0.875, 0.08333, 0.8542, 0.08333, 0.8542, 0.08333, 0.875, 0.08333, 0.875, 0.1667, 0.8542, 0.1667, 0.8542, 0.1667, 0.875, 0.1667, 0.875, 0.25, 0.8542, 0.25, 0.8542, 0.25, 0.875, 0.25, 0.875, 0.3333, 0.8542, 0.3333, 0.8542, 0.3333, 0.875, 0.3333, 0.875, 0.4167, 0.8542, 0.4167, 0.8542, 0.4167, 0.875, 0.4167, 0.875, 0.5, 0.8542, 0.5, 0.875, 0.5, 0.8958, 0.5, 0.8958, 0.5833, 0.875, 0.5833, 0.875, 0.5833, 0.8958, 0.5833, 0.8958, 0.6667, 0.875, 0.6667, 0.875, 0.6667, 0.8958, 0.6667, 0.8958, 0.75, 0.875, 0.75, 0.875, 0.75, 0.8958, 0.75, 0.8958, 0.8333, 0.875, 0.8333, 0.875, 0.8333, 0.8958, 0.8333, 0.8958, 0.9167, 0.875, 0.9167, 0.875, 0.9167, 0.8958, 0.9167, 0.8958, 1.0, 0.875, 1.0, 0.875, 2.22e-16, 0.8958, 2.22e-16, 0.8958, 0.08333, 0.875, 0.08333, 0.875, 0.08333, 0.8958, 0.08333, 0.8958, 0.1667, 0.875, 0.1667, 0.875, 0.1667, 0.8958, 0.1667, 0.8958, 0.25, 0.875, 0.25, 0.875, 0.25, 0.8958, 0.25, 0.8958, 0.3333, 0.875, 0.3333, 0.875, 0.3333, 0.8958, 0.3333, 0.8958, 0.4167, 0.875, 0.4167, 0.875, 0.4167, 0.8958, 0.4167, 0.8958, 0.5, 0.875, 0.5, 0.8958, 0.5, 0.9167, 0.5, 0.9167, 0.5833, 0.8958, 0.5833, 0.8958, 0.5833, 0.9167, 0.5833, 0.9167, 0.6667, 0.8958, 0.6667, 0.8958, 0.6667, 0.9167, 0.6667, 0.9167, 0.75, 0.8958, 0.75, 0.8958, 0.75, 0.9167, 0.75, 0.9167, 0.8333, 0.8958, 0.8333, 0.8958, 0.8333, 0.9167, 0.8333, 0.9167, 0.9167, 0.8958, 0.9167, 0.8958, 0.9167, 0.9167, 0.9167, 0.9167, 1.0, 0.8958, 1.0, 0.8958, 2.22e-16, 0.9167, 2.22e-16, 0.9167, 0.08333, 0.8958, 0.08333, 0.8958, 0.08333, 0.9167, 0.08333, 0.9167, 0.1667, 0.8958, 0.1667, 0.8958, 0.1667, 0.9167, 0.1667, 0.9167, 0.25, 0.8958, 0.25, 0.8958, 0.25, 0.9167, 0.25, 0.9167, 0.3333, 0.8958, 0.3333, 0.8958, 0.3333, 0.9167, 0.3333, 0.9167, 0.4167, 0.8958, 0.4167, 0.8958, 0.4167, 0.9167, 0.4167, 0.9167, 0.5, 0.8958, 0.5, 0.9167, 0.5, 0.9375, 0.5, 0.9375, 0.5833, 0.9167, 0.5833, 0.9167, 0.5833, 0.9375, 0.5833, 0.9375, 0.6667, 0.9167, 0.6667, 0.9167, 0.6667, 0.9375, 0.6667, 0.9375, 0.75, 0.9167, 0.75, 0.9167, 0.75, 0.9375, 0.75, 0.9375, 0.8333, 0.9167, 0.8333, 0.9167, 0.8333, 0.9375, 0.8333, 0.9375, 0.8892, 0.9349, 0.9167, 0.9167, 0.9167, 0.9167, 0.9167, 0.9349, 0.9167, 0.9317, 1.0, 0.9167, 1.0, 0.9167, 2.22e-16, 0.9317, 2.22e-16, 0.9349, 0.08333, 0.9167, 0.08333, 0.9167, 0.08333, 0.9349, 0.08333, 0.9375, 0.1108, 0.9375, 0.1667, 0.9167, 0.1667, 0.9167, 0.1667, 0.9375, 0.1667, 0.9375, 0.25, 0.9167, 0.25, 0.9167, 0.25, 0.9375, 0.25, 0.9375, 0.3333, 0.9167, 0.3333, 0.9167, 0.3333, 0.9375, 0.3333, 0.9375, 0.4167, 0.9167, 0.4167, 0.9167, 0.4167, 0.9375, 0.4167, 0.9375, 0.5, 0.9167, 0.5, 0.9375, 0.5, 0.9583, 0.5, 0.9583, 0.5833, 0.9375, 0.5833, 0.9375, 0.5833, 0.9583, 0.5833, 0.9583, 0.5956, 0.9553, 0.6667, 0.9375, 0.6667, 0.9375, 0.6667, 0.9553, 0.6667, 0.9495, 0.75, 0.9375, 0.75, 0.9375, 0.75, 0.9495, 0.75, 0.942, 0.8333, 0.9375, 0.8333, 0.9375, 0.8333, 0.942, 0.8333, 0.9375, 0.8892, 0.9375, 0.1667, 0.942, 0.1667, 0.9495, 0.25, 0.9375, 0.25, 0.9375, 0.25, 0.9495, 0.25, 0.9553, 0.3333, 0.9375, 0.3333, 0.9375, 0.3333, 0.9553, 0.3333, 0.9583, 0.4044, 0.9583, 0.4167, 0.9375, 0.4167, 0.9375, 0.4167, 0.9583, 0.4167, 0.9583, 0.5, 0.9375, 0.5, 0.9583, 0.5, 0.9599, 0.5, 0.9588, 0.5833, 0.9583, 0.5833, 0.9583, 0.5833, 0.9588, 0.5833, 0.9583, 0.5956, 0.9583, 0.4167, 0.9588, 0.4167, 0.9599, 0.5, 0.9583, 0.5, 0.9375, 0.1108, 0.942, 0.1667, 0.9375, 0.1667, 0.9583, 0.4044, 0.9588, 0.4167, 0.9583, 0.4167, 0.4447, 0.375, 0.4404, 0.3594, 0.4387, 0.3577, 0.4284, 0.3479, 0.412, 0.3438, 0.3955, 0.3479, 0.3874, 0.3556, 0.3832, 0.3594, 0.3786, 0.375, 0.3832, 0.3906, 0.3874, 0.3944, 0.3955, 0.4021, 0.412, 0.4062, 0.4284, 0.4021, 0.4387, 0.3923, 0.4404, 0.3906, 0.7656, 0.5387, 0.75, 0.5345, 0.7344, 0.5387, 0.7229, 0.5501, 0.7188, 0.5657, 0.7229, 0.5814, 0.7344, 0.5928, 0.7406, 0.5945, 0.75, 0.597, 0.7594, 0.5945, 0.7656, 0.5928, 0.7771, 0.5814, 0.7812, 0.5657, 0.7771, 0.5501, 0.7292, 0.05009, 0.7286, 2.22e-16, 0.7292, 2.22e-16, 0.7372, 0.5, 0.7368, 0.4167, 0.75, 0.4167, 0.75, 0.5, 0.7368, 0.5833, 0.7372, 0.5, 0.75, 0.5, 0.75, 0.5833, 0.7295, 0.9167, 0.7317, 0.8333, 0.75, 0.8333, 0.75, 0.9167, 0.7286, 1.0, 0.7292, 0.9499, 0.7292, 1.0, 0.7317, 0.8333, 0.734, 0.75, 0.75, 0.75, 0.75, 0.8333, 0.734, 0.75, 0.7357, 0.6667, 0.75, 0.6667, 0.75, 0.75, 0.7357, 0.3333, 0.734, 0.25, 0.75, 0.25, 0.75, 0.3333, 0.7357, 0.6667, 0.7368, 0.5833, 0.75, 0.5833, 0.75, 0.6667, 0.7317, 0.1667, 0.7295, 0.08333, 0.75, 0.08333, 0.75, 0.1667, 0.7368, 0.4167, 0.7357, 0.3333, 0.75, 0.3333, 0.75, 0.4167, 0.7292, 0.9499, 0.7295, 0.9167, 0.75, 0.9167, 0.75, 1.0, 0.7292, 1.0, 0.734, 0.25, 0.7317, 0.1667, 0.75, 0.1667, 0.75, 0.25])
me_torus.use_remesh_fix_poles = True
me_torus.use_remesh_preserve_attributes = False
me_torus.use_mirror_vertex_groups = False
me_torus.update()

# ---- objects
ob_cube = bpy.data.objects.new('Cube', me_cube)
ob_light = bpy.data.objects.new('Light', light_light)
ob_camera = bpy.data.objects.new('Camera', cam_camera)
ob_cylinder = bpy.data.objects.new('Cylinder', me_cylinder)
ob_cube_001 = bpy.data.objects.new('Cube.001', me_cube_001)
ob_cube_002 = bpy.data.objects.new('Cube.002', me_cube_002)
ob_cube_003 = bpy.data.objects.new('Cube.003', me_cube_003)
ob_cube_004 = bpy.data.objects.new('Cube.004', me_cube_004)
ob_torus = bpy.data.objects.new('Torus', me_torus)

# ---- transforms, parenting, visibility, modifiers, constraints
ob_cube.location = (0.0, 0.0, 3.168)
ob_cube.scale = (0.2396, 1.098, 0.3067)
ob_cube.lock_rotations_4d = False
ob_cube.empty_display_type = 'ARROWS'
ob_cube.lineart.crease_threshold = 0.0
ob_light.location = (4.076, 1.005, 5.904)
ob_light.rotation_euler = (0.6503, 0.05522, 1.866)
ob_light.lock_rotations_4d = False
ob_light.empty_display_type = 'ARROWS'
ob_light.color = (0.0, 0.0, 0.0, 0.0)
ob_light.lineart.crease_threshold = 0.0
ob_camera.location = (7.359, -6.926, 4.958)
ob_camera.rotation_euler = (1.109, 0.0, 0.8149)
ob_camera.lock_rotations_4d = False
ob_camera.empty_display_type = 'ARROWS'
ob_camera.color = (0.0, 0.0, 0.0, 0.0)
ob_camera.display_type = 'WIRE'
ob_camera.lineart.crease_threshold = 0.0
ob_cylinder.location = (0.0, -0.6921, 3.403)
ob_cylinder.rotation_euler = (1.571, 0.0, 0.0)
ob_cylinder.scale = (0.2765, 0.2765, 1.803)
ob_cylinder.lineart.crease_threshold = 0.0
ob_cube_001.location = (0.0, -0.7621, 2.612)
ob_cube_001.scale = (0.1586, 0.1751, 0.6417)
ob_cube_001.lineart.crease_threshold = 0.0
ob_cube_002.location = (0.0, -0.7621, 1.588)
ob_cube_002.scale = (0.09709, 0.1187, 0.7574)
ob_cube_002.lineart.crease_threshold = 0.0
ob_cube_003.location = (0.0, 0.6158, 3.395)
ob_cube_003.scale = (0.2877, 0.553, 0.3211)
ob_cube_003.lineart.crease_threshold = 0.0
ob_cube_004.location = (0.0, 0.7577, 2.397)
ob_cube_004.scale = (0.06603, -0.136, 0.6417)
ob_cube_004.lineart.crease_threshold = 0.0
ob_torus.location = (0.0, 0.3853, 3.021)
ob_torus.rotation_euler = (1.571, 2.98, 1.571)
ob_torus.scale = (0.1971, 0.2972, 0.2645)
ob_torus.lineart.crease_threshold = 0.0

# ---- collection membership
col_collection.objects.link(ob_cube)
col_collection.objects.link(ob_light)
col_collection.objects.link(ob_camera)
col_collection.objects.link(ob_cylinder)
col_collection.objects.link(ob_cube_001)
col_collection.objects.link(ob_cube_002)
col_collection.objects.link(ob_cube_003)
col_collection.objects.link(ob_cube_004)
col_collection.objects.link(ob_torus)

# ---- scene / render settings (as saved in the file)
scene.camera = ob_camera
scene.frame_start = 1; scene.frame_end = 250; scene.frame_set(1)
scene.render.engine = 'BLENDER_EEVEE_NEXT'
scene.cycles.samples = 128
scene.cycles.sampling_pattern = 'TABULATED_SOBOL'
scene.cycles.use_adaptive_sampling = False
scene.cycles.use_light_tree = False
scene.view_settings.view_transform = 'Filmic'
bpy.context.view_layer.update()
